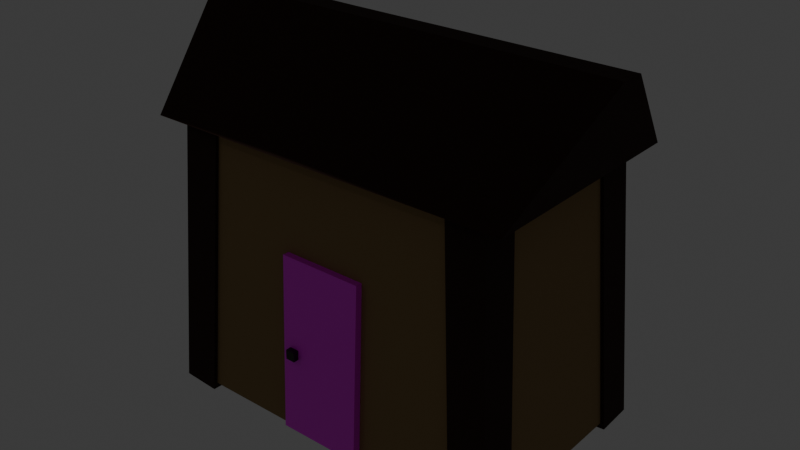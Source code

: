 # Source: shack.blend  (saved by Blender 4.4.32; exported with 4.5.12 LTS)
import bpy
from mathutils import Matrix  # noqa: F401  (used for matrix-valued properties, if any)

bpy.ops.wm.read_factory_settings(use_empty=True)
scene = bpy.context.scene
scene.name = 'Scene'

# ---- collections
col_shack = bpy.data.collections.new('shack'); scene.collection.children.link(col_shack)

# ---- images (referenced by path relative to the original .blend; pixels are not part of the script)
import os
ASSET_DIR = os.environ.get("B2B_ASSET_DIR", "")  # directory of the original .blend (textures are referenced by path, not embedded)
HERE = os.path.dirname(os.path.abspath(__file__))  # packed textures are extracted next to this script under _unpacked/

def load_image(name, relpath, width, height, colorspace="sRGB"):
    """Load a texture the original file referenced (path relative to the .blend, or extracted next to this script)."""
    p = next((c for c in (os.path.join(HERE, relpath), os.path.join(ASSET_DIR, relpath)) if relpath and os.path.exists(c)), "")
    if p:
        img = bpy.data.images.load(p, check_existing=True)
        img.name = name
    else:  # same state as the original file: an image datablock whose file is absent (Cycles renders it pink)
        img = bpy.data.images.new(name, width, height)
        img.source = "FILE"
        img.filepath = "//" + (relpath or name)
    img.colorspace_settings.name = colorspace
    return img
img_woodenframetexture = load_image('woodenFrameTexture', '_unpacked/woodenFrameTexture.18d72b3a.png', 256, 256, 'sRGB')
img_shack = load_image('shack', '_unpacked/shack.b07929ef.png', 1024, 1024, 'sRGB')
img_door = load_image('door', '', 256, 256, 'sRGB')

# ---- materials (node trees are filled in below, after node groups)
mat_woodenframe = bpy.data.materials.new('woodenFrame')
mat_material_002 = bpy.data.materials.new('Material.002')
mat_material_003 = bpy.data.materials.new('Material.003')
mat_material_004 = bpy.data.materials.new('Material.004')

# ---- material node trees
mat_woodenframe.use_nodes = True; mat_woodenframe.node_tree.nodes.clear()
_N = mat_woodenframe.node_tree.nodes; _L = mat_woodenframe.node_tree.links
n0 = _N.new('ShaderNodeBsdfPrincipled'); n0.name = 'Principled BSDF'; n0.location = (10, 300)
n0.inputs[2].default_value = 0.9227
n0.inputs[13].default_value = 0.5045
n1 = _N.new('ShaderNodeOutputMaterial'); n1.name = 'Material Output'; n1.location = (300, 300)
n2 = _N.new('ShaderNodeTexImage'); n2.name = 'Image Texture'; n2.location = (-375, 252)
n2.image = img_woodenframetexture
_L.new(n0.outputs[0], n1.inputs[0])
_L.new(n2.outputs[0], n0.inputs[0])
n1.is_active_output = True
mat_material_002.use_nodes = True; mat_material_002.node_tree.nodes.clear()
_N = mat_material_002.node_tree.nodes; _L = mat_material_002.node_tree.links
n0 = _N.new('ShaderNodeBsdfPrincipled'); n0.name = 'Principled BSDF'; n0.location = (10, 300)
n0.inputs[2].default_value = 1.0
n1 = _N.new('ShaderNodeOutputMaterial'); n1.name = 'Material Output'; n1.location = (300, 300)
n2 = _N.new('ShaderNodeTexImage'); n2.name = 'Image Texture'; n2.location = (-324, 244)
n2.image = img_shack
_L.new(n0.outputs[0], n1.inputs[0])
_L.new(n2.outputs[0], n0.inputs[0])
n1.is_active_output = True
mat_material_003.use_nodes = True; mat_material_003.node_tree.nodes.clear()
_N = mat_material_003.node_tree.nodes; _L = mat_material_003.node_tree.links
n0 = _N.new('ShaderNodeBsdfPrincipled'); n0.name = 'Principled BSDF'; n0.location = (10, 300)
n1 = _N.new('ShaderNodeOutputMaterial'); n1.name = 'Material Output'; n1.location = (300, 300)
n2 = _N.new('ShaderNodeTexImage'); n2.name = 'Image Texture'; n2.location = (-343, 215)
n2.image = img_door
_L.new(n0.outputs[0], n1.inputs[0])
_L.new(n2.outputs[0], n0.inputs[0])
n1.is_active_output = True
mat_material_004.use_nodes = True; mat_material_004.node_tree.nodes.clear()
_N = mat_material_004.node_tree.nodes; _L = mat_material_004.node_tree.links
n0 = _N.new('ShaderNodeBsdfPrincipled'); n0.name = 'Principled BSDF'; n0.location = (10, 300)
n0.inputs[0].default_value = (0.02889, 0.02847, 0.02536, 1.0)
n0.inputs[1].default_value = 0.5091
n0.inputs[2].default_value = 0.2409
n1 = _N.new('ShaderNodeOutputMaterial'); n1.name = 'Material Output'; n1.location = (300, 300)
_L.new(n0.outputs[0], n1.inputs[0])
n1.is_active_output = True

# ---- world
world_world = bpy.data.worlds.new('World'); scene.world = world_world
world_world.use_nodes = True; world_world.node_tree.nodes.clear()
_N = world_world.node_tree.nodes; _L = world_world.node_tree.links
n0 = _N.new('ShaderNodeOutputWorld'); n0.name = 'World Output'; n0.location = (300, 300)
n1 = _N.new('ShaderNodeBackground'); n1.name = 'Background'; n1.location = (10, 300)
n1.inputs[0].default_value = (0.05088, 0.05088, 0.05088, 1.0)
_L.new(n1.outputs[0], n0.inputs[0])
n0.is_active_output = True
world_world.color = (0.05088, 0.05088, 0.05088)
world_world.sun_shadow_jitter_overblur = 0.0

# ---- lights
light_light = bpy.data.lights.new('Light', 'POINT')
light_light.energy = 1000.0
light_light.shadow_soft_size = 0.1

# ---- meshes
me_cube_002 = bpy.data.meshes.new('Cube.002')
me_cube_002.from_pydata([(0.3253, 0.9081, 5.151), (1.048, 0.456, -5.115), (0.3173, -0.4597, 5.211), (1.04, -0.9118, -5.055), (-1.04, 0.9118, 5.055), (-0.3173, 0.4597, -5.211), (-1.048, -0.456, 5.115), (-0.3253, -0.9081, -5.151)], [], [(0, 1, 3, 2), (2, 3, 7, 6), (6, 7, 5, 4), (4, 5, 1, 0), (2, 6, 4, 0), (7, 3, 1, 5)])
_uv = me_cube_002.uv_layers.new(name='UVMap')
_uv.uv.foreach_set('vector', [0.375, 0.0, 0.625, 0.0, 0.625, 0.25, 0.375, 0.25, 0.375, 0.25, 0.625, 0.25, 0.625, 0.5, 0.375, 0.5, 0.375, 0.5, 0.625, 0.5, 0.625, 0.75, 0.375, 0.75, 0.375, 0.75, 0.625, 0.75, 0.625, 1.0, 0.375, 1.0, 0.125, 0.5, 0.375, 0.5, 0.375, 0.75, 0.125, 0.75, 0.625, 0.5, 0.875, 0.5, 0.875, 0.75, 0.625, 0.75])
me_cube_002.materials.append(mat_woodenframe)
me_cube_002.update()
me_cube_001 = bpy.data.meshes.new('Cube.001')
me_cube_001.from_pydata([(-0.3253, 0.9081, 5.151), (-1.048, 0.456, -5.115), (-0.3173, -0.4597, 5.211), (-1.04, -0.9118, -5.055), (1.04, 0.9118, 5.055), (0.3173, 0.4597, -5.211), (1.048, -0.456, 5.115), (0.3253, -0.9081, -5.151)], [], [(0, 1, 3, 2), (2, 3, 7, 6), (6, 7, 5, 4), (4, 5, 1, 0), (2, 6, 4, 0), (7, 3, 1, 5)])
_uv = me_cube_001.uv_layers.new(name='UVMap')
_uv.uv.foreach_set('vector', [0.0, 0.0, 1.0, 0.0, 1.0, 1.0, 0.0, 1.0, 0.0, 0.0, 1.0, 0.0, 1.0, 1.0, 0.0, 1.0, 0.0, 0.0, 1.0, 0.0, 1.0, 1.0, 0.0, 1.0, 0.0, 0.0, 1.0, 0.0, 1.0, 1.0, 0.0, 1.0, 0.0, 0.0, 1.0, 0.0, 1.0, 1.0, 0.0, 1.0, 0.0, 0.0, 1.0, 0.0, 1.0, 1.0, 0.0, 1.0])
me_cube_001.materials.append(mat_woodenframe)
me_cube_001.update()
me_cube_003 = bpy.data.meshes.new('Cube.003')
me_cube_003.from_pydata([(-1.116, -1.116, -2.113), (-1.0, -1.0, -0.1131), (-1.116, 1.116, -2.113), (-1.0, 1.0, -0.1131), (1.116, -1.116, -2.113), (1.0, -1.0, -0.1131), (1.116, 1.116, -2.113), (1.0, 1.0, -0.1131), (-1.161, -1.161, -0.1131), (-1.161, 1.161, -0.1131), (1.161, -1.161, -0.1131), (1.161, 1.161, -0.1131), (-1.349, -0.1195, 0.5848), (-1.349, 0.1195, 0.5848), (1.349, -0.1195, 0.5848), (1.349, 0.1195, 0.5848), (-1.349, -0.03984, 0.5848), (-1.349, 0.03984, 0.5848), (-0.3871, 0.1029, 0.5848), (0.3871, 0.1029, 0.5848), (1.349, 0.03984, 0.5848), (1.349, -0.03984, 0.5848), (0.3871, -0.1029, 0.5848), (-0.3871, -0.1029, 0.5848), (0.3871, 0.03429, 0.5848), (0.3871, -0.03429, 0.5848), (-0.3871, 0.03429, 0.5848), (-0.3871, -0.03429, 0.5848)], [], [(0, 1, 3, 2), (2, 3, 7, 6), (6, 7, 5, 4), (4, 5, 1, 0), (2, 6, 4, 0), (5, 7, 11, 10), (8, 10, 14, 22, 23, 12), (3, 1, 8, 9), (1, 5, 10, 8), (7, 3, 9, 11), (27, 16, 12, 23), (11, 9, 13, 18, 19, 15), (10, 11, 15, 20, 21, 14), (9, 8, 12, 16, 17, 13), (21, 25, 22, 14), (25, 27, 23, 22), (15, 19, 24, 20), (20, 24, 25, 21), (19, 18, 26, 24), (24, 26, 27, 25), (18, 13, 17, 26), (26, 17, 16, 27)])
_uv = me_cube_003.uv_layers.new(name='UVMap')
_uv.uv.foreach_set('vector', [0.9631, 0.3245, 0.6755, 0.3077, 0.6755, 0.0168, 0.9631, 3.366e-09, 0.2914, 0.7169, -7.348e-09, 0.7001, 1.461e-08, 0.4093, 0.2914, 0.3924, 0.6254, 0.9867, 0.3378, 0.9699, 0.3378, 0.679, 0.6254, 0.6622, 0.9536, 0.6622, 0.6622, 0.6454, 0.6622, 0.3546, 0.9536, 0.3378, 0.6622, 0.3378, 0.6622, 0.6622, 0.3378, 0.6622, 0.3378, 0.3378, 0.3612, 0.3143, 0.6521, 0.3143, 0.6755, 0.3378, 0.3378, 0.3378, 7.11e-09, 0.3651, 3.261e-08, 0.02734, 0.1515, -5.899e-09, 0.1539, 0.1399, 0.1539, 0.2525, 0.1515, 0.3924, 0.6521, 0.02345, 0.3612, 0.02345, 0.3378, 8.163e-09, 0.6755, 3.366e-08, 0.3612, 0.02345, 0.3612, 0.3143, 0.3378, 0.3378, 0.3378, 8.163e-09, 0.6521, 0.3143, 0.6521, 0.02345, 0.6755, 3.366e-08, 0.6755, 0.3378, 0.1639, 0.2525, 0.1631, 0.3924, 0.1515, 0.3924, 0.1539, 0.2525, 0.3378, 0.02734, 0.3378, 0.3651, 0.1863, 0.3924, 0.1838, 0.2525, 0.1838, 0.1399, 0.1863, -3.275e-09, 0.7291, 0.6622, 0.7291, 1.0, 0.6254, 0.8485, 0.6254, 0.8369, 0.6254, 0.8253, 0.6254, 0.8137, 0.8329, 0.6622, 0.8329, 1.0, 0.7291, 0.8485, 0.7291, 0.8369, 0.7291, 0.8253, 0.7291, 0.8137, 0.1631, -5.024e-09, 0.1639, 0.1399, 0.1539, 0.1399, 0.1515, -5.899e-09, 0.1639, 0.1399, 0.1639, 0.2525, 0.1539, 0.2525, 0.1539, 0.1399, 0.1863, -3.275e-09, 0.1838, 0.1399, 0.1739, 0.1399, 0.1747, -4.15e-09, 0.1747, -4.15e-09, 0.1739, 0.1399, 0.1639, 0.1399, 0.1631, -5.024e-09, 0.1838, 0.1399, 0.1838, 0.2525, 0.1739, 0.2525, 0.1739, 0.1399, 0.1739, 0.1399, 0.1739, 0.2525, 0.1639, 0.2525, 0.1639, 0.1399, 0.1838, 0.2525, 0.1863, 0.3924, 0.1747, 0.3924, 0.1739, 0.2525, 0.1739, 0.2525, 0.1747, 0.3924, 0.1631, 0.3924, 0.1639, 0.2525])
me_cube_003.materials.append(mat_material_002)
me_cube_003.update()
me_cube_004 = bpy.data.meshes.new('Cube.004')
me_cube_004.from_pydata([(0.3253, 0.9081, 5.151), (1.048, 0.456, -5.115), (0.3173, -0.4597, 5.211), (1.04, -0.9118, -5.055), (-1.04, 0.9118, 5.055), (-0.3173, 0.4597, -5.211), (-1.048, -0.456, 5.115), (-0.3253, -0.9081, -5.151)], [], [(0, 1, 3, 2), (2, 3, 7, 6), (6, 7, 5, 4), (4, 5, 1, 0), (2, 6, 4, 0), (7, 3, 1, 5)])
_uv = me_cube_004.uv_layers.new(name='UVMap')
_uv.uv.foreach_set('vector', [0.375, 0.0, 0.625, 0.0, 0.625, 0.25, 0.375, 0.25, 0.375, 0.25, 0.625, 0.25, 0.625, 0.5, 0.375, 0.5, 0.375, 0.5, 0.625, 0.5, 0.625, 0.75, 0.375, 0.75, 0.375, 0.75, 0.625, 0.75, 0.625, 1.0, 0.375, 1.0, 0.125, 0.5, 0.375, 0.5, 0.375, 0.75, 0.125, 0.75, 0.625, 0.5, 0.875, 0.5, 0.875, 0.75, 0.625, 0.75])
me_cube_004.materials.append(mat_woodenframe)
me_cube_004.update()
me_cube_005 = bpy.data.meshes.new('Cube.005')
me_cube_005.from_pydata([(-0.3253, 0.9081, 5.151), (-1.048, 0.456, -5.115), (-0.3173, -0.4597, 5.211), (-1.04, -0.9118, -5.055), (1.04, 0.9118, 5.055), (0.3173, 0.4597, -5.211), (1.048, -0.456, 5.115), (0.3253, -0.9081, -5.151)], [], [(0, 1, 3, 2), (2, 3, 7, 6), (6, 7, 5, 4), (4, 5, 1, 0), (2, 6, 4, 0), (7, 3, 1, 5)])
_uv = me_cube_005.uv_layers.new(name='UVMap')
_uv.uv.foreach_set('vector', [0.375, 0.0, 0.625, 0.0, 0.625, 0.25, 0.375, 0.25, 0.375, 0.25, 0.625, 0.25, 0.625, 0.5, 0.375, 0.5, 0.375, 0.5, 0.625, 0.5, 0.625, 0.75, 0.375, 0.75, 0.375, 0.75, 0.625, 0.75, 0.625, 1.0, 0.375, 1.0, 0.125, 0.5, 0.375, 0.5, 0.375, 0.75, 0.125, 0.75, 0.625, 0.5, 0.875, 0.5, 0.875, 0.75, 0.625, 0.75])
me_cube_005.materials.append(mat_woodenframe)
me_cube_005.update()
me_cube_006 = bpy.data.meshes.new('Cube.006')
me_cube_006.from_pydata([(-1.0, -1.0, -1.0), (-1.0, -1.0, 1.0), (-1.0, 1.0, -1.0), (-1.0, 1.0, 1.0), (1.0, -1.0, -1.0), (1.0, -1.0, 1.0), (1.0, 1.0, -1.0), (1.0, 1.0, 1.0)], [], [(0, 1, 3, 2), (2, 3, 7, 6), (6, 7, 5, 4), (4, 5, 1, 0), (2, 6, 4, 0), (7, 3, 1, 5)])
_uv = me_cube_006.uv_layers.new(name='UVMap')
_uv.uv.foreach_set('vector', [0.0, 0.0, 1.0, 0.0, 1.0, 1.0, 0.0, 1.0, 0.0, 0.0, 1.0, 0.0, 1.0, 1.0, 0.0, 1.0, 0.0, 0.0, 1.0, 0.0, 1.0, 1.0, 0.0, 1.0, 0.0, 0.0, 1.0, 0.0, 1.0, 1.0, 0.0, 1.0, 0.0, 0.0, 1.0, 0.0, 1.0, 1.0, 0.0, 1.0, 0.0, 0.0, 1.0, 0.0, 1.0, 1.0, 0.0, 1.0])
me_cube_006.materials.append(mat_material_003)
me_cube_006.update()
me_cube_007 = bpy.data.meshes.new('Cube.007')
me_cube_007.from_pydata([(-1.0, -1.0, -1.0), (-1.0, -1.0, 1.0), (-1.0, 1.0, -1.0), (-1.0, 1.0, 1.0), (1.0, -1.0, -1.0), (1.0, -1.0, 1.0), (1.0, 1.0, -1.0), (1.0, 1.0, 1.0)], [], [(0, 1, 3, 2), (2, 3, 7, 6), (6, 7, 5, 4), (4, 5, 1, 0), (2, 6, 4, 0), (7, 3, 1, 5)])
_uv = me_cube_007.uv_layers.new(name='UVMap')
_uv.uv.foreach_set('vector', [0.375, 0.0, 0.625, 0.0, 0.625, 0.25, 0.375, 0.25, 0.375, 0.25, 0.625, 0.25, 0.625, 0.5, 0.375, 0.5, 0.375, 0.5, 0.625, 0.5, 0.625, 0.75, 0.375, 0.75, 0.375, 0.75, 0.625, 0.75, 0.625, 1.0, 0.375, 1.0, 0.125, 0.5, 0.375, 0.5, 0.375, 0.75, 0.125, 0.75, 0.625, 0.5, 0.875, 0.5, 0.875, 0.75, 0.625, 0.75])
me_cube_007.materials.append(mat_material_004)
me_cube_007.update()

# ---- objects
ob_light = bpy.data.objects.new('Light', light_light)
ob_verticalframe_001 = bpy.data.objects.new('verticalFrame.001', me_cube_002)
ob_verticalframe = bpy.data.objects.new('verticalFrame', me_cube_001)
ob_shack = bpy.data.objects.new('shack', me_cube_003)
ob_verticalframe_002 = bpy.data.objects.new('verticalFrame.002', me_cube_004)
ob_verticalframe_003 = bpy.data.objects.new('verticalFrame.003', me_cube_005)
ob_door = bpy.data.objects.new('door', me_cube_006)
ob_doorhandle = bpy.data.objects.new('doorhandle', me_cube_007)

# ---- transforms, parenting, visibility, modifiers, constraints
ob_light.location = (-23.87, -37.22, 45.18)
ob_light.rotation_euler = (0.6503, 0.05522, 1.866)
ob_light.lock_rotations_4d = False
ob_light.empty_display_type = 'ARROWS'
ob_light.color = (0.0, 0.0, 0.0, 0.0)
ob_light.lineart.crease_threshold = 0.0
ob_verticalframe_001.parent = ob_shack
ob_verticalframe_001.matrix_parent_inverse = Matrix(((0.1711, -0.0, 0.0, -0.001654), (-0.0, 0.2789, -0.0, -0.0061), (0.0, -0.0, 0.2001, -2.121), (-0.0, 0.0, -0.0, 1.0)))
ob_verticalframe_001.location = (5.638, -3.229, 4.948)
ob_verticalframe.parent = ob_shack
ob_verticalframe.matrix_parent_inverse = Matrix(((0.1711, -0.0, 0.0, -0.001654), (-0.0, 0.2789, -0.0, -0.0061), (0.0, -0.0, 0.2001, -2.121), (-0.0, 0.0, -0.0, 1.0)))
ob_verticalframe.location = (-5.635, -3.229, 4.989)
ob_shack.location = (0.009665, 0.02187, 10.6)
ob_shack.scale = (5.845, 3.585, 4.998)
ob_verticalframe_002.parent = ob_shack
ob_verticalframe_002.matrix_parent_inverse = Matrix(((0.1711, -0.0, 0.0, -0.001654), (-0.0, 0.2789, -0.0, -0.0061), (0.0, -0.0, 0.2001, -2.121), (-0.0, 0.0, -0.0, 1.0)))
ob_verticalframe_002.location = (5.638, 3.262, 4.948)
ob_verticalframe_002.scale = (1.0, -1.0, 1.0)
ob_verticalframe_003.parent = ob_shack
ob_verticalframe_003.matrix_parent_inverse = Matrix(((0.1711, -0.0, 0.0, -0.001654), (-0.0, 0.2789, -0.0, -0.0061), (0.0, -0.0, 0.2001, -2.121), (-0.0, 0.0, -0.0, 1.0)))
ob_verticalframe_003.location = (-5.635, 3.262, 4.989)
ob_verticalframe_003.scale = (1.0, -1.0, 1.0)
ob_door.parent = ob_shack
ob_door.matrix_parent_inverse = Matrix(((0.1711, -0.0, 0.0, -0.001654), (-0.0, 0.2789, -0.0, -0.0061), (0.0, -0.0, 0.2001, -2.121), (-0.0, 0.0, -0.0, 1.0)))
ob_door.location = (-1.62e-31, -3.895, 3.37)
ob_door.rotation_euler = (-0.04794, -1.064e-17, 2.551e-19)
ob_door.scale = (1.542, 0.2122, 3.232)
ob_doorhandle.parent = ob_door
ob_doorhandle.matrix_parent_inverse = Matrix(((0.6485, 1.654e-19, 6.9e-18, -2.342e-17), (1.202e-18, 4.706, -0.2258, 19.12), (-3.292e-18, 0.01483, 0.3091, -1.02), (-0.0, -0.0, -0.0, 1.0)))
ob_doorhandle.location = (-1.087, -4.148, 3.285)
ob_doorhandle.scale = (0.1721, 0.1721, 0.1721)

# ---- collection membership
scene.collection.objects.link(ob_light)
col_shack.objects.link(ob_verticalframe_001)
col_shack.objects.link(ob_verticalframe)
col_shack.objects.link(ob_shack)
col_shack.objects.link(ob_verticalframe_002)
col_shack.objects.link(ob_verticalframe_003)
col_shack.objects.link(ob_door)
col_shack.objects.link(ob_doorhandle)

# ---- scene / render settings (as saved in the file)
scene.frame_start = 1; scene.frame_end = 250; scene.frame_set(1)
scene.render.engine = 'BLENDER_EEVEE_NEXT'
bpy.context.view_layer.update()

# ---- added for rendering (the .blend has no active camera): camera
cam_auto = bpy.data.cameras.new('AutoCamera')
cam_auto.lens = 50.0
cam_auto.sensor_width = 36.0
cam_auto.clip_end = 1000.0
ob_auto_camera = bpy.data.objects.new('AutoCamera', cam_auto)
scene.collection.objects.link(ob_auto_camera)
ob_auto_camera.location = (20.9276, -25.169, 23.3648)
ob_auto_camera.rotation_euler = (1.09748, -7.21219e-08, 0.694738)
scene.camera = ob_auto_camera
bpy.context.view_layer.update()
